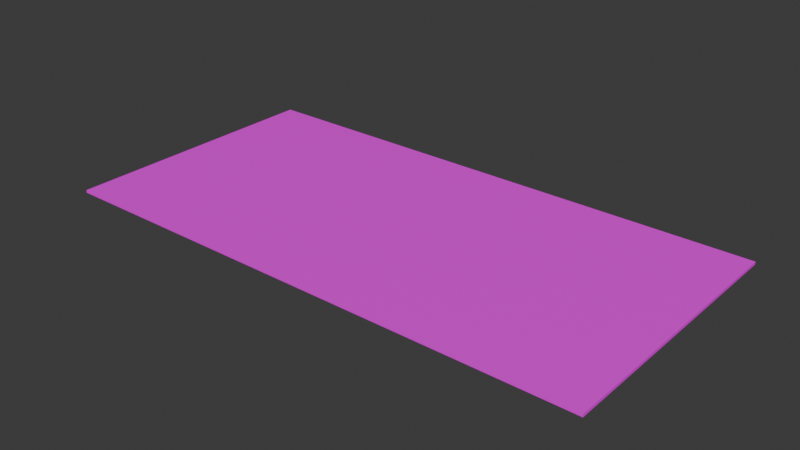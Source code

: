 # Source: PaymentCard01d.blend  (saved by Blender 4.0.36; exported with 4.5.12 LTS)
import bpy
from mathutils import Matrix  # noqa: F401  (used for matrix-valued properties, if any)

bpy.ops.wm.read_factory_settings(use_empty=True)
scene = bpy.context.scene
scene.name = 'Scene'

# ---- collections
col_collection = bpy.data.collections.new('Collection'); scene.collection.children.link(col_collection)

# ---- images (referenced by path relative to the original .blend; pixels are not part of the script)
import os
ASSET_DIR = os.environ.get("B2B_ASSET_DIR", "")  # directory of the original .blend (textures are referenced by path, not embedded)
HERE = os.path.dirname(os.path.abspath(__file__))  # packed textures are extracted next to this script under _unpacked/

def load_image(name, relpath, width, height, colorspace="sRGB"):
    """Load a texture the original file referenced (path relative to the .blend, or extracted next to this script)."""
    p = next((c for c in (os.path.join(HERE, relpath), os.path.join(ASSET_DIR, relpath)) if relpath and os.path.exists(c)), "")
    if p:
        img = bpy.data.images.load(p, check_existing=True)
        img.name = name
    else:  # same state as the original file: an image datablock whose file is absent (Cycles renders it pink)
        img = bpy.data.images.new(name, width, height)
        img.source = "FILE"
        img.filepath = "//" + (relpath or name)
    img.colorspace_settings.name = colorspace
    return img
img_paymentcard01_a_png_001 = load_image('PaymentCard01_a.png.001', 'PaymentCard01_a.png', 1024, 1024, 'sRGB')

# ---- materials (node trees are filled in below, after node groups)
mat_material = bpy.data.materials.new('Material')
mat_material.alpha_threshold = 0.0
mat_material.use_transparent_shadow = False
mat_material.roughness = 0.5
mat_material.line_color = (0.0, 0.0, 0.0, 1.0)

# ---- material node trees
mat_material.use_nodes = True; mat_material.node_tree.nodes.clear()
_N = mat_material.node_tree.nodes; _L = mat_material.node_tree.links
n0 = _N.new('ShaderNodeOutputMaterial'); n0.name = 'Material Output'; n0.location = (300, 300)
n1 = _N.new('ShaderNodeBsdfPrincipled'); n1.name = 'Principled BSDF'; n1.location = (10, 300)
n1.inputs[3].default_value = 1.45
n2 = _N.new('ShaderNodeTexImage'); n2.name = 'Image Texture'; n2.location = (-280, 280)
n2.image = img_paymentcard01_a_png_001
n2.interpolation = 'Closest'
_L.new(n1.outputs[0], n0.inputs[0])
_L.new(n2.outputs[0], n1.inputs[0])
n0.is_active_output = True

# ---- world
world_world = bpy.data.worlds.new('World'); scene.world = world_world
world_world.use_nodes = True; world_world.node_tree.nodes.clear()
_N = world_world.node_tree.nodes; _L = world_world.node_tree.links
n0 = _N.new('ShaderNodeOutputWorld'); n0.name = 'World Output'; n0.location = (300, 300)
n1 = _N.new('ShaderNodeBackground'); n1.name = 'Background'; n1.location = (10, 300)
n1.inputs[0].default_value = (0.05088, 0.05088, 0.05088, 1.0)
_L.new(n1.outputs[0], n0.inputs[0])
n0.is_active_output = True
world_world.color = (0.05088, 0.05088, 0.05088)
world_world.use_sun_shadow = False
world_world.sun_shadow_jitter_overblur = 0.0

# ---- meshes
me_cube_001 = bpy.data.meshes.new('Cube.001')
me_cube_001.from_pydata([(0.125, 0.0625, -0.000625), (0.125, 0.0625, 0.000625), (0.125, -0.0625, -0.000625), (0.125, -0.0625, 0.000625), (-0.125, 0.0625, -0.000625), (-0.125, 0.0625, 0.000625), (-0.125, -0.0625, -0.000625), (-0.125, -0.0625, 0.000625)], [], [(0, 1, 3, 2), (2, 3, 7, 6), (6, 7, 5, 4), (4, 5, 1, 0), (2, 6, 4, 0), (7, 3, 1, 5)])
_uv = me_cube_001.uv_layers.new(name='UVMap')
_uv.uv.foreach_set('vector', [0.9844, 0.5, 0.9844, 0.5, 0.9844, 0.25, 0.9844, 0.25, 1.0, 0.2656, 1.0, 0.2656, 0.5, 0.2656, 0.5, 0.2656, 0.9844, 0.25, 0.9844, 0.25, 0.9844, 0.5, 0.9844, 0.5, 0.5, 0.2656, 0.5, 0.2656, 1.0, 0.2656, 1.0, 0.2656, 0.5, 0.0, 1.0, 0.0, 1.0, 0.25, 0.5, 0.25, 0.5, 0.25, 1.0, 0.25, 1.0, 0.5, 0.5, 0.5])
me_cube_001.materials.append(mat_material)
me_cube_001.update()

# ---- objects
ob_paymentcard01d = bpy.data.objects.new('PaymentCard01d', me_cube_001)

# ---- transforms, parenting, visibility, modifiers, constraints
ob_paymentcard01d.location = (0.0, 0.0, 0.0)

# ---- collection membership
col_collection.objects.link(ob_paymentcard01d)

# ---- scene / render settings (as saved in the file)
scene.frame_start = 1; scene.frame_end = 250; scene.frame_set(1)
scene.render.engine = 'BLENDER_EEVEE_NEXT'
scene.cycles.sampling_pattern = 'TABULATED_SOBOL'
bpy.context.view_layer.update()

# ---- added for rendering (the .blend has no active camera and no usable light): camera, sun
cam_auto = bpy.data.cameras.new('AutoCamera')
cam_auto.lens = 50.0
cam_auto.sensor_width = 36.0
cam_auto.clip_end = 1000.0
ob_auto_camera = bpy.data.objects.new('AutoCamera', cam_auto)
scene.collection.objects.link(ob_auto_camera)
ob_auto_camera.location = (0.258611, -0.310333, 0.206889)
ob_auto_camera.rotation_euler = (1.09748, -7.21219e-08, 0.694738)
scene.camera = ob_auto_camera
light_auto_sun = bpy.data.lights.new('AutoSun', 'SUN')
light_auto_sun.energy = 3.0
light_auto_sun.angle = 0.0523599
ob_auto_sun = bpy.data.objects.new('AutoSun', light_auto_sun)
scene.collection.objects.link(ob_auto_sun)
ob_auto_sun.rotation_euler = (0.872665, 0.174533, 0.523599)
bpy.context.view_layer.update()

